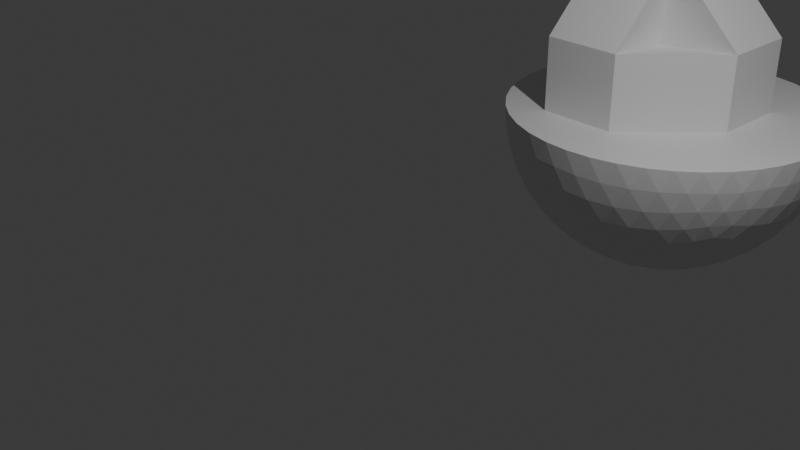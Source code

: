 # Source: in_2024.blend  (saved by Blender 4.2.66; exported with 4.5.12 LTS)
import bpy
from mathutils import Matrix  # noqa: F401  (used for matrix-valued properties, if any)

bpy.ops.wm.read_factory_settings(use_empty=True)
scene = bpy.context.scene
scene.name = 'Scene'

# ---- collections
col_collection = bpy.data.collections.new('Collection'); scene.collection.children.link(col_collection)
col_2 = bpy.data.collections.new('コレクション 2'); scene.collection.children.link(col_2)

# ---- materials (node trees are filled in below, after node groups)
mat_material = bpy.data.materials.new('Material')
mat_material.alpha_threshold = 0.0
mat_material.roughness = 0.5
mat_material.line_color = (0.0, 0.0, 0.0, 1.0)

# ---- material node trees
mat_material.use_nodes = True; mat_material.node_tree.nodes.clear()
_N = mat_material.node_tree.nodes; _L = mat_material.node_tree.links
n0 = _N.new('ShaderNodeOutputMaterial'); n0.name = 'Material Output'; n0.location = (300, 300)
n1 = _N.new('ShaderNodeBsdfPrincipled'); n1.name = 'Principled BSDF'; n1.location = (10, 300)
n1.inputs[3].default_value = 1.45
_L.new(n1.outputs[0], n0.inputs[0])
n0.is_active_output = True

# ---- world
world_world = bpy.data.worlds.new('World'); scene.world = world_world
world_world.use_nodes = True; world_world.node_tree.nodes.clear()
_N = world_world.node_tree.nodes; _L = world_world.node_tree.links
n0 = _N.new('ShaderNodeOutputWorld'); n0.name = 'World Output'; n0.location = (300, 300)
n1 = _N.new('ShaderNodeBackground'); n1.name = 'Background'; n1.location = (10, 300)
n1.inputs[0].default_value = (0.05088, 0.05088, 0.05088, 1.0)
_L.new(n1.outputs[0], n0.inputs[0])
n0.is_active_output = True
world_world.color = (0.05088, 0.05088, 0.05088)
world_world.sun_shadow_jitter_overblur = 0.0

# ---- cameras
cam_camera = bpy.data.cameras.new('Camera')
cam_camera.clip_end = 100.0
cam_camera.ortho_scale = 7.314

# ---- lights
light_light = bpy.data.lights.new('Light', 'POINT')
light_light.energy = 1000.0
light_light.shadow_soft_size = 0.1

# ---- meshes
me_cube = bpy.data.meshes.new('Cube')
me_cube.from_pydata([(1.0, 5.464, -0.03261), (-1.0, 5.464, 1.967), (-1.0, 5.464, -0.03261), (-1.0, 3.464, -0.03261), (0.0, 5.464, 1.967), (1.0, 5.464, 0.9674), (-0.1667, 4.631, 0.8007), (1.0, 4.464, -0.03261), (0.0, 3.464, -0.03261), (-1.0, 3.464, 0.9674), (-1.0, 4.464, 1.967), (0.0, 3.464, 0.9674), (1.0, 4.464, 0.9674), (0.0, 4.464, 1.967), (0.0, 3.464, 0.9674), (1.0, 4.464, 0.9674), (0.0, 4.464, 1.967), (0.0, 4.723, -2.08), (1.505, 3.63, -0.9302), (-0.5749, 2.954, -0.9302), (-1.86, 4.723, -0.9302), (-0.5749, 6.493, -0.9302), (1.505, 5.817, -0.9302), (-0.5365, 3.072, -1.145), (-0.4843, 3.233, -1.368), (-0.4174, 3.439, -1.582), (-0.3379, 3.683, -1.769), (-0.2505, 3.953, -1.916), (-0.1614, 4.227, -2.013), (-0.07664, 4.488, -2.065), (0.2007, 4.578, -2.065), (0.4226, 4.416, -2.013), (0.6557, 4.247, -1.916), (0.8847, 4.081, -1.769), (1.093, 3.929, -1.582), (1.268, 3.802, -1.368), (1.405, 3.703, -1.145), (1.328, 3.467, -0.9921), (1.106, 3.305, -1.045), (0.8424, 3.159, -1.081), (0.5468, 3.041, -1.094), (0.2383, 2.962, -1.081), (-0.06165, 2.926, -1.045), (-0.3358, 2.926, -0.9921), (1.605, 5.598, -0.9921), (1.69, 5.338, -1.045), (1.749, 5.041, -1.081), (1.769, 4.723, -1.094), (1.749, 4.406, -1.081), (1.69, 4.109, -1.045), (1.605, 3.849, -0.9921), (0.2007, 4.869, -2.065), (0.4226, 5.03, -2.013), (0.6557, 5.2, -1.916), (0.8847, 5.366, -1.769), (1.093, 5.517, -1.582), (1.268, 5.645, -1.368), (1.405, 5.744, -1.145), (-1.736, 4.723, -1.145), (-1.567, 4.723, -1.368), (-1.351, 4.723, -1.582), (-1.094, 4.723, -1.769), (-0.8105, 4.723, -1.916), (-0.5224, 4.723, -2.013), (-0.248, 4.723, -2.065), (-0.7845, 3.072, -0.9921), (-1.007, 3.233, -1.045), (-1.228, 3.439, -1.081), (-1.431, 3.683, -1.094), (-1.601, 3.953, -1.081), (-1.729, 4.227, -1.045), (-1.813, 4.488, -0.9921), (-0.5365, 6.375, -1.145), (-0.4843, 6.214, -1.368), (-0.4174, 6.008, -1.582), (-0.3379, 5.763, -1.769), (-0.2505, 5.494, -1.916), (-0.1614, 5.22, -2.013), (-0.07664, 4.959, -2.065), (-1.813, 4.959, -0.9921), (-1.729, 5.22, -1.045), (-1.601, 5.494, -1.081), (-1.431, 5.763, -1.094), (-1.228, 6.008, -1.081), (-1.007, 6.214, -1.045), (-0.7845, 6.375, -0.9921), (-0.3358, 6.52, -0.9921), (-0.06165, 6.521, -1.045), (0.2383, 6.485, -1.081), (0.5468, 6.406, -1.094), (0.8424, 6.288, -1.081), (1.106, 6.141, -1.045), (1.328, 5.98, -0.9921), (1.978, 4.081, -3.503e-08), (1.903, 3.929, -0.2702), (1.79, 3.802, -0.5224), (1.653, 3.703, -0.7441), (1.653, 5.744, -0.7441), (1.79, 5.645, -0.5224), (1.903, 5.517, -0.2702), (1.978, 5.366, 3.503e-08), (-3.504e-08, 2.643, -3.504e-08), (-0.167, 2.668, -0.2702), (-0.3228, 2.736, -0.5224), (-0.4599, 2.836, -0.7441), (1.481, 3.467, -0.7441), (1.429, 3.305, -0.5224), (1.343, 3.159, -0.2702), (1.223, 3.041, 3.504e-08), (-1.978, 4.081, -3.503e-08), (-2.007, 4.247, -0.2702), (-1.99, 4.416, -0.5224), (-1.937, 4.578, -0.7441), (-0.7372, 2.926, -0.7441), (-0.9069, 2.926, -0.5224), (-1.073, 2.962, -0.2702), (-1.223, 3.041, 3.504e-08), (-1.223, 6.406, -3.504e-08), (-1.073, 6.485, -0.2702), (-0.9069, 6.521, -0.5224), (-0.7372, 6.52, -0.7441), (-1.937, 4.869, -0.7441), (-1.99, 5.03, -0.5224), (-2.007, 5.2, -0.2702), (-1.978, 5.366, 3.503e-08), (1.223, 6.406, -3.504e-08), (1.343, 6.288, -0.2702), (1.429, 6.141, -0.5224), (1.481, 5.98, -0.7441), (-0.4599, 6.611, -0.7441), (-0.3228, 6.711, -0.5224), (-0.167, 6.779, -0.2702), (3.504e-08, 6.803, 3.504e-08), (1.857, 5.66, -3.13e-08), (1.758, 5.8, -0.2767), (1.683, 5.946, 0.0), (1.628, 5.906, -0.5282), (1.567, 6.063, -0.2767), (1.465, 6.2, 6.818e-08), (-0.3172, 6.779, -6.885e-07), (-0.4804, 6.728, -0.2767), (-0.6428, 6.702, -9.839e-07), (-0.6217, 6.637, -0.5282), (-0.7897, 6.628, -0.2767), (-0.9517, 6.573, -7.841e-07), (-2.053, 5.057, 2.191e-07), (-2.055, 4.886, -0.2767), (-2.08, 4.723, 1.312e-06), (-2.012, 4.723, -0.5282), (-2.055, 4.561, -0.2767), (-2.053, 4.39, 3.017e-06), (-0.9517, 2.874, -1.283e-06), (-0.7897, 2.819, -0.2767), (-0.6428, 2.745, -1.574e-06), (-0.6217, 2.81, -0.5282), (-0.4804, 2.719, -0.2767), (-0.3172, 2.668, -1.108e-06), (1.465, 3.247, -2.316e-06), (1.567, 3.384, -0.2767), (1.683, 3.501, -3.936e-06), (1.628, 3.541, -0.5282), (1.758, 3.647, -0.2767), (1.857, 3.786, -4.756e-06), (0.9517, 6.573, -1.818e-08), (0.6428, 6.702, -5.23e-14), (0.3172, 6.779, 1.818e-08), (1.094, 6.47, -0.2837), (0.7971, 6.622, -0.2913), (0.4714, 6.728, -0.2913), (0.1419, 6.779, -0.2837), (1.205, 6.326, -0.5534), (0.9302, 6.493, -0.5749), (0.617, 6.622, -0.5826), (0.2875, 6.702, -0.5749), (-0.03265, 6.728, -0.5534), (1.282, 6.157, -0.7923), (1.034, 6.326, -0.8301), (0.7428, 6.47, -0.8512), (0.4256, 6.573, -0.8512), (0.1057, 6.628, -0.8301), (-0.1944, 6.637, -0.7923), (-1.465, 6.2, -1.818e-08), (-1.683, 5.946, -1.569e-13), (-1.857, 5.66, 1.818e-08), (-1.323, 6.303, -0.2837), (-1.56, 6.068, -0.2913), (-1.761, 5.791, -0.2913), (-1.911, 5.494, -0.2837), (-1.152, 6.365, -0.5534), (-1.395, 6.155, -0.5749), (-1.615, 5.897, -0.5826), (-1.793, 5.608, -0.5749), (-1.917, 5.312, -0.5534), (-0.9674, 6.386, -0.7923), (-1.205, 6.202, -0.8301), (-1.431, 5.97, -0.8512), (-1.627, 5.7, -0.8512), (-1.778, 5.412, -0.8301), (-1.88, 5.13, -0.7923), (-1.857, 3.786, -1.818e-08), (-1.683, 3.501, 1.606e-13), (-1.465, 3.247, 1.818e-08), (-1.911, 3.953, -0.2837), (-1.761, 3.656, -0.2913), (-1.56, 3.379, -0.2913), (-1.323, 3.144, -0.2837), (-1.917, 4.135, -0.5534), (-1.793, 3.839, -0.5749), (-1.615, 3.55, -0.5826), (-1.395, 3.292, -0.5749), (-1.152, 3.082, -0.5534), (-1.88, 4.317, -0.7923), (-1.778, 4.034, -0.8301), (-1.627, 3.747, -0.8512), (-1.431, 3.477, -0.8512), (-1.205, 3.245, -0.8301), (-0.9674, 3.061, -0.7923), (0.3172, 2.668, -1.818e-08), (0.6428, 2.745, 5.603e-14), (0.9517, 2.874, 1.818e-08), (0.1419, 2.668, -0.2837), (0.4714, 2.719, -0.2913), (0.7971, 2.824, -0.2913), (1.094, 2.977, -0.2837), (-0.03265, 2.719, -0.5534), (0.2875, 2.745, -0.5749), (0.617, 2.824, -0.5826), (0.9302, 2.954, -0.5749), (1.205, 3.121, -0.5534), (-0.1944, 2.81, -0.7923), (0.1057, 2.819, -0.8301), (0.4256, 2.874, -0.8512), (0.7428, 2.977, -0.8512), (1.034, 3.121, -0.8301), (1.282, 3.29, -0.7923), (2.053, 4.39, -1.818e-08), (2.08, 4.723, 0.0), (2.053, 5.057, 1.818e-08), (1.999, 4.223, -0.2837), (2.052, 4.552, -0.2913), (2.052, 4.895, -0.2913), (1.999, 5.224, -0.2837), (1.897, 4.073, -0.5534), (1.97, 4.386, -0.5749), (1.997, 4.723, -0.5826), (1.97, 5.061, -0.5749), (1.897, 5.374, -0.5534), (1.76, 3.947, -0.7923), (1.844, 4.235, -0.8301), (1.891, 4.557, -0.8512), (1.891, 4.89, -0.8512), (1.844, 5.211, -0.8301), (1.76, 5.5, -0.7923), (1.2, 5.906, -1.22), (1.034, 5.8, -1.449), (0.9483, 6.063, -1.278), (0.8305, 5.66, -1.661), (0.7526, 5.946, -1.505), (0.6551, 6.2, -1.31), (0.6009, 5.494, -1.836), (0.527, 5.791, -1.705), (0.437, 6.068, -1.525), (0.3379, 6.303, -1.31), (0.3622, 5.312, -1.962), (0.2874, 5.608, -1.86), (0.2013, 5.897, -1.705), (0.1098, 6.155, -1.505), (0.02019, 6.364, -1.278), (0.132, 5.13, -2.036), (0.05285, 5.412, -1.962), (-0.03349, 5.7, -1.836), (-0.1212, 5.97, -1.661), (-0.2037, 6.202, -1.449), (-0.276, 6.386, -1.22), (-0.7537, 6.23, -1.22), (-0.7042, 6.039, -1.449), (-0.9809, 6.039, -1.278), (-0.6344, 5.803, -1.661), (-0.9302, 5.817, -1.505), (-1.202, 5.803, -1.31), (-0.5468, 5.533, -1.836), (-0.8527, 5.555, -1.705), (-1.144, 5.555, -1.525), (-1.398, 5.533, -1.31), (-0.4477, 5.25, -1.962), (-0.7525, 5.27, -1.86), (-1.054, 5.278, -1.705), (-1.327, 5.27, -1.505), (-1.555, 5.25, -1.278), (-0.3457, 4.975, -2.036), (-0.6389, 4.987, -1.962), (-0.9389, 4.993, -1.836), (-1.223, 4.993, -1.661), (-1.469, 4.987, -1.449), (-1.666, 4.975, -1.22), (-1.666, 4.472, -1.22), (-1.469, 4.46, -1.449), (-1.555, 4.197, -1.278), (-1.223, 4.454, -1.661), (-1.327, 4.177, -1.505), (-1.398, 3.914, -1.31), (-0.9389, 4.454, -1.836), (-1.054, 4.169, -1.705), (-1.144, 3.892, -1.525), (-1.202, 3.644, -1.31), (-0.6389, 4.46, -1.962), (-0.7525, 4.177, -1.86), (-0.8527, 3.892, -1.705), (-0.9302, 3.63, -1.505), (-0.9809, 3.408, -1.278), (-0.3457, 4.472, -2.036), (-0.4477, 4.197, -1.962), (-0.5468, 3.914, -1.836), (-0.6344, 3.644, -1.661), (-0.7042, 3.408, -1.449), (-0.7537, 3.216, -1.22), (1.496, 5.5, -1.22), (1.567, 5.211, -1.278), (1.343, 5.374, -1.449), (1.607, 4.89, -1.31), (1.395, 5.061, -1.505), (1.148, 5.224, -1.661), (1.607, 4.557, -1.31), (1.414, 4.723, -1.525), (1.178, 4.895, -1.705), (0.9182, 5.057, -1.836), (1.567, 4.235, -1.278), (1.395, 4.386, -1.505), (1.178, 4.552, -1.705), (0.9302, 4.723, -1.86), (0.6716, 4.886, -1.962), (1.496, 3.947, -1.22), (1.343, 4.073, -1.449), (1.148, 4.223, -1.661), (0.9182, 4.39, -1.836), (0.6716, 4.561, -1.962), (0.4273, 4.723, -2.036), (-0.276, 3.061, -1.22), (-0.2037, 3.245, -1.449), (0.02019, 3.082, -1.278), (-0.1212, 3.477, -1.661), (0.1098, 3.292, -1.505), (0.3379, 3.144, -1.31), (-0.03348, 3.747, -1.836), (0.2013, 3.55, -1.705), (0.437, 3.379, -1.525), (0.6551, 3.247, -1.31), (0.05285, 4.034, -1.962), (0.2875, 3.839, -1.86), (0.527, 3.656, -1.705), (0.7526, 3.501, -1.505), (0.9483, 3.384, -1.278), (0.132, 4.317, -2.036), (0.3622, 4.135, -1.962), (0.6009, 3.953, -1.836), (0.8305, 3.787, -1.661), (1.034, 3.647, -1.449), (1.2, 3.541, -1.22)], [], [(8, 11, 9, 3), (2, 0, 7, 8, 3), (3, 9, 10, 1, 2), (4, 1, 10, 13), (0, 5, 12, 7), (11, 8, 7, 12), (13, 10, 9, 11), (4, 13, 12, 5), (2, 1, 4, 5, 0), (15, 14, 11, 12), (16, 15, 12, 13), (14, 16, 13, 11), (6, 14, 15), (6, 15, 16), (6, 16, 14), (17, 30, 29), (18, 36, 50), (17, 29, 64), (17, 64, 78), (17, 78, 51), (18, 50, 96), (19, 43, 104), (20, 71, 112), (21, 85, 120), (22, 92, 128), (18, 96, 105), (19, 104, 113), (20, 112, 121), (21, 120, 129), (22, 128, 97), (99, 133, 100), (98, 134, 99), (97, 136, 98), (99, 134, 133), (134, 135, 133), (98, 136, 134), (136, 137, 134), (134, 137, 135), (137, 138, 135), (97, 128, 136), (128, 127, 136), (136, 127, 137), (127, 126, 137), (137, 126, 138), (126, 125, 138), (131, 139, 132), (130, 140, 131), (129, 142, 130), (131, 140, 139), (140, 141, 139), (130, 142, 140), (142, 143, 140), (140, 143, 141), (143, 144, 141), (129, 120, 142), (120, 119, 142), (142, 119, 143), (119, 118, 143), (143, 118, 144), (118, 117, 144), (123, 145, 124), (122, 146, 123), (121, 148, 122), (123, 146, 145), (146, 147, 145), (122, 148, 146), (148, 149, 146), (146, 149, 147), (149, 150, 147), (121, 112, 148), (112, 111, 148), (148, 111, 149), (111, 110, 149), (149, 110, 150), (110, 109, 150), (115, 151, 116), (114, 152, 115), (113, 154, 114), (115, 152, 151), (152, 153, 151), (114, 154, 152), (154, 155, 152), (152, 155, 153), (155, 156, 153), (113, 104, 154), (104, 103, 154), (154, 103, 155), (103, 102, 155), (155, 102, 156), (102, 101, 156), (107, 157, 108), (106, 158, 107), (105, 160, 106), (107, 158, 157), (158, 159, 157), (106, 160, 158), (160, 161, 158), (158, 161, 159), (161, 162, 159), (105, 96, 160), (96, 95, 160), (160, 95, 161), (95, 94, 161), (161, 94, 162), (94, 93, 162), (126, 166, 125), (127, 170, 126), (128, 175, 127), (125, 166, 163), (166, 167, 163), (163, 167, 164), (167, 168, 164), (164, 168, 165), (168, 169, 165), (165, 169, 132), (169, 131, 132), (126, 170, 166), (170, 171, 166), (166, 171, 167), (171, 172, 167), (167, 172, 168), (172, 173, 168), (168, 173, 169), (173, 174, 169), (169, 174, 131), (174, 130, 131), (127, 175, 170), (175, 176, 170), (170, 176, 171), (176, 177, 171), (171, 177, 172), (177, 178, 172), (172, 178, 173), (178, 179, 173), (173, 179, 174), (179, 180, 174), (174, 180, 130), (180, 129, 130), (128, 92, 175), (92, 91, 175), (175, 91, 176), (91, 90, 176), (176, 90, 177), (90, 89, 177), (177, 89, 178), (89, 88, 178), (178, 88, 179), (88, 87, 179), (179, 87, 180), (87, 86, 180), (180, 86, 129), (86, 21, 129), (118, 184, 117), (119, 188, 118), (120, 193, 119), (117, 184, 181), (184, 185, 181), (181, 185, 182), (185, 186, 182), (182, 186, 183), (186, 187, 183), (183, 187, 124), (187, 123, 124), (118, 188, 184), (188, 189, 184), (184, 189, 185), (189, 190, 185), (185, 190, 186), (190, 191, 186), (186, 191, 187), (191, 192, 187), (187, 192, 123), (192, 122, 123), (119, 193, 188), (193, 194, 188), (188, 194, 189), (194, 195, 189), (189, 195, 190), (195, 196, 190), (190, 196, 191), (196, 197, 191), (191, 197, 192), (197, 198, 192), (192, 198, 122), (198, 121, 122), (120, 85, 193), (85, 84, 193), (193, 84, 194), (84, 83, 194), (194, 83, 195), (83, 82, 195), (195, 82, 196), (82, 81, 196), (196, 81, 197), (81, 80, 197), (197, 80, 198), (80, 79, 198), (198, 79, 121), (79, 20, 121), (110, 202, 109), (111, 206, 110), (112, 211, 111), (109, 202, 199), (202, 203, 199), (199, 203, 200), (203, 204, 200), (200, 204, 201), (204, 205, 201), (201, 205, 116), (205, 115, 116), (110, 206, 202), (206, 207, 202), (202, 207, 203), (207, 208, 203), (203, 208, 204), (208, 209, 204), (204, 209, 205), (209, 210, 205), (205, 210, 115), (210, 114, 115), (111, 211, 206), (211, 212, 206), (206, 212, 207), (212, 213, 207), (207, 213, 208), (213, 214, 208), (208, 214, 209), (214, 215, 209), (209, 215, 210), (215, 216, 210), (210, 216, 114), (216, 113, 114), (112, 71, 211), (71, 70, 211), (211, 70, 212), (70, 69, 212), (212, 69, 213), (69, 68, 213), (213, 68, 214), (68, 67, 214), (214, 67, 215), (67, 66, 215), (215, 66, 216), (66, 65, 216), (216, 65, 113), (65, 19, 113), (102, 220, 101), (103, 224, 102), (104, 229, 103), (101, 220, 217), (220, 221, 217), (217, 221, 218), (221, 222, 218), (218, 222, 219), (222, 223, 219), (219, 223, 108), (223, 107, 108), (102, 224, 220), (224, 225, 220), (220, 225, 221), (225, 226, 221), (221, 226, 222), (226, 227, 222), (222, 227, 223), (227, 228, 223), (223, 228, 107), (228, 106, 107), (103, 229, 224), (229, 230, 224), (224, 230, 225), (230, 231, 225), (225, 231, 226), (231, 232, 226), (226, 232, 227), (232, 233, 227), (227, 233, 228), (233, 234, 228), (228, 234, 106), (234, 105, 106), (104, 43, 229), (43, 42, 229), (229, 42, 230), (42, 41, 230), (230, 41, 231), (41, 40, 231), (231, 40, 232), (40, 39, 232), (232, 39, 233), (39, 38, 233), (233, 38, 234), (38, 37, 234), (234, 37, 105), (37, 18, 105), (94, 238, 93), (95, 242, 94), (96, 247, 95), (100, 133, 135, 138, 125, 163, 164, 165, 132, 139, 141, 144, 117, 181, 182, 183, 124, 145, 147, 150, 109, 199, 200, 201, 116, 151, 153, 156, 101, 217, 218, 219, 108, 157, 159, 162, 93, 235, 236, 237), (93, 238, 235), (238, 239, 235), (235, 239, 236), (239, 240, 236), (236, 240, 237), (240, 241, 237), (237, 241, 100), (241, 99, 100), (94, 242, 238), (242, 243, 238), (238, 243, 239), (243, 244, 239), (239, 244, 240), (244, 245, 240), (240, 245, 241), (245, 246, 241), (241, 246, 99), (246, 98, 99), (95, 247, 242), (247, 248, 242), (242, 248, 243), (248, 249, 243), (243, 249, 244), (249, 250, 244), (244, 250, 245), (250, 251, 245), (245, 251, 246), (251, 252, 246), (246, 252, 98), (252, 97, 98), (96, 50, 247), (50, 49, 247), (247, 49, 248), (49, 48, 248), (248, 48, 249), (48, 47, 249), (249, 47, 250), (47, 46, 250), (250, 46, 251), (46, 45, 251), (251, 45, 252), (45, 44, 252), (252, 44, 97), (44, 22, 97), (57, 92, 22), (56, 253, 57), (55, 254, 56), (54, 256, 55), (53, 259, 54), (52, 263, 53), (51, 268, 52), (57, 253, 92), (253, 91, 92), (56, 254, 253), (254, 255, 253), (253, 255, 91), (255, 90, 91), (55, 256, 254), (256, 257, 254), (254, 257, 255), (257, 258, 255), (255, 258, 90), (258, 89, 90), (54, 259, 256), (259, 260, 256), (256, 260, 257), (260, 261, 257), (257, 261, 258), (261, 262, 258), (258, 262, 89), (262, 88, 89), (53, 263, 259), (263, 264, 259), (259, 264, 260), (264, 265, 260), (260, 265, 261), (265, 266, 261), (261, 266, 262), (266, 267, 262), (262, 267, 88), (267, 87, 88), (52, 268, 263), (268, 269, 263), (263, 269, 264), (269, 270, 264), (264, 270, 265), (270, 271, 265), (265, 271, 266), (271, 272, 266), (266, 272, 267), (272, 273, 267), (267, 273, 87), (273, 86, 87), (51, 78, 268), (78, 77, 268), (268, 77, 269), (77, 76, 269), (269, 76, 270), (76, 75, 270), (270, 75, 271), (75, 74, 271), (271, 74, 272), (74, 73, 272), (272, 73, 273), (73, 72, 273), (273, 72, 86), (72, 21, 86), (72, 85, 21), (73, 274, 72), (74, 275, 73), (75, 277, 74), (76, 280, 75), (77, 284, 76), (78, 289, 77), (72, 274, 85), (274, 84, 85), (73, 275, 274), (275, 276, 274), (274, 276, 84), (276, 83, 84), (74, 277, 275), (277, 278, 275), (275, 278, 276), (278, 279, 276), (276, 279, 83), (279, 82, 83), (75, 280, 277), (280, 281, 277), (277, 281, 278), (281, 282, 278), (278, 282, 279), (282, 283, 279), (279, 283, 82), (283, 81, 82), (76, 284, 280), (284, 285, 280), (280, 285, 281), (285, 286, 281), (281, 286, 282), (286, 287, 282), (282, 287, 283), (287, 288, 283), (283, 288, 81), (288, 80, 81), (77, 289, 284), (289, 290, 284), (284, 290, 285), (290, 291, 285), (285, 291, 286), (291, 292, 286), (286, 292, 287), (292, 293, 287), (287, 293, 288), (293, 294, 288), (288, 294, 80), (294, 79, 80), (78, 64, 289), (64, 63, 289), (289, 63, 290), (63, 62, 290), (290, 62, 291), (62, 61, 291), (291, 61, 292), (61, 60, 292), (292, 60, 293), (60, 59, 293), (293, 59, 294), (59, 58, 294), (294, 58, 79), (58, 20, 79), (58, 71, 20), (59, 295, 58), (60, 296, 59), (61, 298, 60), (62, 301, 61), (63, 305, 62), (64, 310, 63), (58, 295, 71), (295, 70, 71), (59, 296, 295), (296, 297, 295), (295, 297, 70), (297, 69, 70), (60, 298, 296), (298, 299, 296), (296, 299, 297), (299, 300, 297), (297, 300, 69), (300, 68, 69), (61, 301, 298), (301, 302, 298), (298, 302, 299), (302, 303, 299), (299, 303, 300), (303, 304, 300), (300, 304, 68), (304, 67, 68), (62, 305, 301), (305, 306, 301), (301, 306, 302), (306, 307, 302), (302, 307, 303), (307, 308, 303), (303, 308, 304), (308, 309, 304), (304, 309, 67), (309, 66, 67), (63, 310, 305), (310, 311, 305), (305, 311, 306), (311, 312, 306), (306, 312, 307), (312, 313, 307), (307, 313, 308), (313, 314, 308), (308, 314, 309), (314, 315, 309), (309, 315, 66), (315, 65, 66), (64, 29, 310), (29, 28, 310), (310, 28, 311), (28, 27, 311), (311, 27, 312), (27, 26, 312), (312, 26, 313), (26, 25, 313), (313, 25, 314), (25, 24, 314), (314, 24, 315), (24, 23, 315), (315, 23, 65), (23, 19, 65), (44, 57, 22), (45, 316, 44), (46, 317, 45), (47, 319, 46), (48, 322, 47), (49, 326, 48), (50, 331, 49), (44, 316, 57), (316, 56, 57), (45, 317, 316), (317, 318, 316), (316, 318, 56), (318, 55, 56), (46, 319, 317), (319, 320, 317), (317, 320, 318), (320, 321, 318), (318, 321, 55), (321, 54, 55), (47, 322, 319), (322, 323, 319), (319, 323, 320), (323, 324, 320), (320, 324, 321), (324, 325, 321), (321, 325, 54), (325, 53, 54), (48, 326, 322), (326, 327, 322), (322, 327, 323), (327, 328, 323), (323, 328, 324), (328, 329, 324), (324, 329, 325), (329, 330, 325), (325, 330, 53), (330, 52, 53), (49, 331, 326), (331, 332, 326), (326, 332, 327), (332, 333, 327), (327, 333, 328), (333, 334, 328), (328, 334, 329), (334, 335, 329), (329, 335, 330), (335, 336, 330), (330, 336, 52), (336, 51, 52), (50, 36, 331), (36, 35, 331), (331, 35, 332), (35, 34, 332), (332, 34, 333), (34, 33, 333), (333, 33, 334), (33, 32, 334), (334, 32, 335), (32, 31, 335), (335, 31, 336), (31, 30, 336), (336, 30, 51), (30, 17, 51), (23, 43, 19), (24, 337, 23), (25, 338, 24), (26, 340, 25), (27, 343, 26), (28, 347, 27), (29, 352, 28), (23, 337, 43), (337, 42, 43), (24, 338, 337), (338, 339, 337), (337, 339, 42), (339, 41, 42), (25, 340, 338), (340, 341, 338), (338, 341, 339), (341, 342, 339), (339, 342, 41), (342, 40, 41), (26, 343, 340), (343, 344, 340), (340, 344, 341), (344, 345, 341), (341, 345, 342), (345, 346, 342), (342, 346, 40), (346, 39, 40), (27, 347, 343), (347, 348, 343), (343, 348, 344), (348, 349, 344), (344, 349, 345), (349, 350, 345), (345, 350, 346), (350, 351, 346), (346, 351, 39), (351, 38, 39), (28, 352, 347), (352, 353, 347), (347, 353, 348), (353, 354, 348), (348, 354, 349), (354, 355, 349), (349, 355, 350), (355, 356, 350), (350, 356, 351), (356, 357, 351), (351, 357, 38), (357, 37, 38), (29, 30, 352), (30, 31, 352), (352, 31, 353), (31, 32, 353), (353, 32, 354), (32, 33, 354), (354, 33, 355), (33, 34, 355), (355, 34, 356), (34, 35, 356), (356, 35, 357), (35, 36, 357), (357, 36, 37), (36, 18, 37)])
_uv = me_cube.uv_layers.new(name='UVMap')
_uv.uv.foreach_set('vector', [0.375, 0.875, 0.5, 0.875, 0.5, 1.0, 0.375, 1.0, 0.125, 0.5, 0.375, 0.5, 0.375, 0.625, 0.25, 0.75, 0.125, 0.75, 0.375, 0.0, 0.5, 0.0, 0.625, 0.125, 0.625, 0.25, 0.375, 0.25, 0.75, 0.5, 0.875, 0.5, 0.875, 0.625, 0.75, 0.625, 0.375, 0.5, 0.5, 0.5, 0.5, 0.625, 0.375, 0.625, 0.5, 0.875, 0.375, 0.875, 0.375, 0.625, 0.5, 0.625, 0.625, 0.875, 0.625, 1.0, 0.5, 1.0, 0.5, 0.875, 0.75, 0.5, 0.75, 0.625, 0.5, 0.625, 0.5, 0.5, 0.375, 0.25, 0.625, 0.25, 0.625, 0.375, 0.5, 0.5, 0.375, 0.5, 0.5, 0.75, 0.5, 0.875, 0.5, 0.875, 0.5, 0.75, 0.625, 0.875, 0.5, 0.75, 0.5, 0.75, 0.625, 0.875, 0.5, 0.875, 0.625, 0.875, 0.625, 0.875, 0.5, 0.875, 0.5408, 0.8342, 0.5, 0.875, 0.5, 0.75, 0.5408, 0.8316, 0.5, 0.75, 0.625, 0.875, 0.5434, 0.8342, 0.625, 0.875, 0.5, 0.875, 0.1818, 0.0, 0.1932, 0.01968, 0.1705, 0.01968, 0.2727, 0.1575, 0.2841, 0.1378, 0.2955, 0.1575, 0.9091, 0.0, 0.9205, 0.01968, 0.8977, 0.01968, 0.7273, 0.0, 0.7386, 0.01968, 0.7159, 0.01968, 0.5455, 0.0, 0.5568, 0.01968, 0.5341, 0.01968, 0.2727, 0.1575, 0.2955, 0.1575, 0.2841, 0.1771, 0.09091, 0.1575, 0.1136, 0.1575, 0.1023, 0.1771, 0.8182, 0.1575, 0.8409, 0.1575, 0.8295, 0.1771, 0.6364, 0.1575, 0.6591, 0.1575, 0.6477, 0.1771, 0.4545, 0.1575, 0.4773, 0.1575, 0.4659, 0.1771, 0.2727, 0.1575, 0.2841, 0.1771, 0.2614, 0.1771, 0.09091, 0.1575, 0.1023, 0.1771, 0.07955, 0.1771, 0.8182, 0.1575, 0.8295, 0.1771, 0.8068, 0.1771, 0.6364, 0.1575, 0.6477, 0.1771, 0.625, 0.1771, 0.4545, 0.1575, 0.4659, 0.1771, 0.4432, 0.1771, 0.4205, 0.2165, 0.4318, 0.2362, 0.4091, 0.2362, 0.4318, 0.1968, 0.4432, 0.2165, 0.4205, 0.2165, 0.4432, 0.1771, 0.4545, 0.1968, 0.4318, 0.1968, 0.4205, 0.2165, 0.4432, 0.2165, 0.4318, 0.2362, 0.4432, 0.2165, 0.4545, 0.2362, 0.4318, 0.2362, 0.4318, 0.1968, 0.4545, 0.1968, 0.4432, 0.2165, 0.4545, 0.1968, 0.4659, 0.2165, 0.4432, 0.2165, 0.4432, 0.2165, 0.4659, 0.2165, 0.4545, 0.2362, 0.4659, 0.2165, 0.4773, 0.2362, 0.4545, 0.2362, 0.4432, 0.1771, 0.4659, 0.1771, 0.4545, 0.1968, 0.4659, 0.1771, 0.4773, 0.1968, 0.4545, 0.1968, 0.4545, 0.1968, 0.4773, 0.1968, 0.4659, 0.2165, 0.4773, 0.1968, 0.4886, 0.2165, 0.4659, 0.2165, 0.4659, 0.2165, 0.4886, 0.2165, 0.4773, 0.2362, 0.4886, 0.2165, 0.5, 0.2362, 0.4773, 0.2362, 0.6023, 0.2165, 0.6136, 0.2362, 0.5909, 0.2362, 0.6136, 0.1968, 0.625, 0.2165, 0.6023, 0.2165, 0.625, 0.1771, 0.6364, 0.1968, 0.6136, 0.1968, 0.6023, 0.2165, 0.625, 0.2165, 0.6136, 0.2362, 0.625, 0.2165, 0.6364, 0.2362, 0.6136, 0.2362, 0.6136, 0.1968, 0.6364, 0.1968, 0.625, 0.2165, 0.6364, 0.1968, 0.6477, 0.2165, 0.625, 0.2165, 0.625, 0.2165, 0.6477, 0.2165, 0.6364, 0.2362, 0.6477, 0.2165, 0.6591, 0.2362, 0.6364, 0.2362, 0.625, 0.1771, 0.6477, 0.1771, 0.6364, 0.1968, 0.6477, 0.1771, 0.6591, 0.1968, 0.6364, 0.1968, 0.6364, 0.1968, 0.6591, 0.1968, 0.6477, 0.2165, 0.6591, 0.1968, 0.6705, 0.2165, 0.6477, 0.2165, 0.6477, 0.2165, 0.6705, 0.2165, 0.6591, 0.2362, 0.6705, 0.2165, 0.6818, 0.2362, 0.6591, 0.2362, 0.7841, 0.2165, 0.7955, 0.2362, 0.7727, 0.2362, 0.7955, 0.1968, 0.8068, 0.2165, 0.7841, 0.2165, 0.8068, 0.1771, 0.8182, 0.1968, 0.7955, 0.1968, 0.7841, 0.2165, 0.8068, 0.2165, 0.7955, 0.2362, 0.8068, 0.2165, 0.8182, 0.2362, 0.7955, 0.2362, 0.7955, 0.1968, 0.8182, 0.1968, 0.8068, 0.2165, 0.8182, 0.1968, 0.8295, 0.2165, 0.8068, 0.2165, 0.8068, 0.2165, 0.8295, 0.2165, 0.8182, 0.2362, 0.8295, 0.2165, 0.8409, 0.2362, 0.8182, 0.2362, 0.8068, 0.1771, 0.8295, 0.1771, 0.8182, 0.1968, 0.8295, 0.1771, 0.8409, 0.1968, 0.8182, 0.1968, 0.8182, 0.1968, 0.8409, 0.1968, 0.8295, 0.2165, 0.8409, 0.1968, 0.8523, 0.2165, 0.8295, 0.2165, 0.8295, 0.2165, 0.8523, 0.2165, 0.8409, 0.2362, 0.8523, 0.2165, 0.8636, 0.2362, 0.8409, 0.2362, 0.05682, 0.2165, 0.06818, 0.2362, 0.04545, 0.2362, 0.06818, 0.1968, 0.07955, 0.2165, 0.05682, 0.2165, 0.07955, 0.1771, 0.09091, 0.1968, 0.06818, 0.1968, 0.05682, 0.2165, 0.07955, 0.2165, 0.06818, 0.2362, 0.07955, 0.2165, 0.09091, 0.2362, 0.06818, 0.2362, 0.06818, 0.1968, 0.09091, 0.1968, 0.07955, 0.2165, 0.09091, 0.1968, 0.1023, 0.2165, 0.07955, 0.2165, 0.07955, 0.2165, 0.1023, 0.2165, 0.09091, 0.2362, 0.1023, 0.2165, 0.1136, 0.2362, 0.09091, 0.2362, 0.07955, 0.1771, 0.1023, 0.1771, 0.09091, 0.1968, 0.1023, 0.1771, 0.1136, 0.1968, 0.09091, 0.1968, 0.09091, 0.1968, 0.1136, 0.1968, 0.1023, 0.2165, 0.1136, 0.1968, 0.125, 0.2165, 0.1023, 0.2165, 0.1023, 0.2165, 0.125, 0.2165, 0.1136, 0.2362, 0.125, 0.2165, 0.1364, 0.2362, 0.1136, 0.2362, 0.2386, 0.2165, 0.25, 0.2362, 0.2273, 0.2362, 0.25, 0.1968, 0.2614, 0.2165, 0.2386, 0.2165, 0.2614, 0.1771, 0.2727, 0.1968, 0.25, 0.1968, 0.2386, 0.2165, 0.2614, 0.2165, 0.25, 0.2362, 0.2614, 0.2165, 0.2727, 0.2362, 0.25, 0.2362, 0.25, 0.1968, 0.2727, 0.1968, 0.2614, 0.2165, 0.2727, 0.1968, 0.2841, 0.2165, 0.2614, 0.2165, 0.2614, 0.2165, 0.2841, 0.2165, 0.2727, 0.2362, 0.2841, 0.2165, 0.2955, 0.2362, 0.2727, 0.2362, 0.2614, 0.1771, 0.2841, 0.1771, 0.2727, 0.1968, 0.2841, 0.1771, 0.2955, 0.1968, 0.2727, 0.1968, 0.2727, 0.1968, 0.2955, 0.1968, 0.2841, 0.2165, 0.2955, 0.1968, 0.3068, 0.2165, 0.2841, 0.2165, 0.2841, 0.2165, 0.3068, 0.2165, 0.2955, 0.2362, 0.3068, 0.2165, 0.3182, 0.2362, 0.2955, 0.2362, 0.4886, 0.2165, 0.5114, 0.2165, 0.5, 0.2362, 0.4773, 0.1968, 0.5, 0.1968, 0.4886, 0.2165, 0.4659, 0.1771, 0.4886, 0.1771, 0.4773, 0.1968, 0.5, 0.2362, 0.5114, 0.2165, 0.5227, 0.2362, 0.5114, 0.2165, 0.5341, 0.2165, 0.5227, 0.2362, 0.5227, 0.2362, 0.5341, 0.2165, 0.5455, 0.2362, 0.5341, 0.2165, 0.5568, 0.2165, 0.5455, 0.2362, 0.5455, 0.2362, 0.5568, 0.2165, 0.5682, 0.2362, 0.5568, 0.2165, 0.5795, 0.2165, 0.5682, 0.2362, 0.5682, 0.2362, 0.5795, 0.2165, 0.5909, 0.2362, 0.5795, 0.2165, 0.6023, 0.2165, 0.5909, 0.2362, 0.4886, 0.2165, 0.5, 0.1968, 0.5114, 0.2165, 0.5, 0.1968, 0.5227, 0.1968, 0.5114, 0.2165, 0.5114, 0.2165, 0.5227, 0.1968, 0.5341, 0.2165, 0.5227, 0.1968, 0.5455, 0.1968, 0.5341, 0.2165, 0.5341, 0.2165, 0.5455, 0.1968, 0.5568, 0.2165, 0.5455, 0.1968, 0.5682, 0.1968, 0.5568, 0.2165, 0.5568, 0.2165, 0.5682, 0.1968, 0.5795, 0.2165, 0.5682, 0.1968, 0.5909, 0.1968, 0.5795, 0.2165, 0.5795, 0.2165, 0.5909, 0.1968, 0.6023, 0.2165, 0.5909, 0.1968, 0.6136, 0.1968, 0.6023, 0.2165, 0.4773, 0.1968, 0.4886, 0.1771, 0.5, 0.1968, 0.4886, 0.1771, 0.5114, 0.1771, 0.5, 0.1968, 0.5, 0.1968, 0.5114, 0.1771, 0.5227, 0.1968, 0.5114, 0.1771, 0.5341, 0.1771, 0.5227, 0.1968, 0.5227, 0.1968, 0.5341, 0.1771, 0.5455, 0.1968, 0.5341, 0.1771, 0.5568, 0.1771, 0.5455, 0.1968, 0.5455, 0.1968, 0.5568, 0.1771, 0.5682, 0.1968, 0.5568, 0.1771, 0.5795, 0.1771, 0.5682, 0.1968, 0.5682, 0.1968, 0.5795, 0.1771, 0.5909, 0.1968, 0.5795, 0.1771, 0.6023, 0.1771, 0.5909, 0.1968, 0.5909, 0.1968, 0.6023, 0.1771, 0.6136, 0.1968, 0.6023, 0.1771, 0.625, 0.1771, 0.6136, 0.1968, 0.4659, 0.1771, 0.4773, 0.1575, 0.4886, 0.1771, 0.4773, 0.1575, 0.5, 0.1575, 0.4886, 0.1771, 0.4886, 0.1771, 0.5, 0.1575, 0.5114, 0.1771, 0.5, 0.1575, 0.5227, 0.1575, 0.5114, 0.1771, 0.5114, 0.1771, 0.5227, 0.1575, 0.5341, 0.1771, 0.5227, 0.1575, 0.5455, 0.1575, 0.5341, 0.1771, 0.5341, 0.1771, 0.5455, 0.1575, 0.5568, 0.1771, 0.5455, 0.1575, 0.5682, 0.1575, 0.5568, 0.1771, 0.5568, 0.1771, 0.5682, 0.1575, 0.5795, 0.1771, 0.5682, 0.1575, 0.5909, 0.1575, 0.5795, 0.1771, 0.5795, 0.1771, 0.5909, 0.1575, 0.6023, 0.1771, 0.5909, 0.1575, 0.6136, 0.1575, 0.6023, 0.1771, 0.6023, 0.1771, 0.6136, 0.1575, 0.625, 0.1771, 0.6136, 0.1575, 0.6364, 0.1575, 0.625, 0.1771, 0.6705, 0.2165, 0.6932, 0.2165, 0.6818, 0.2362, 0.6591, 0.1968, 0.6818, 0.1968, 0.6705, 0.2165, 0.6477, 0.1771, 0.6705, 0.1771, 0.6591, 0.1968, 0.6818, 0.2362, 0.6932, 0.2165, 0.7045, 0.2362, 0.6932, 0.2165, 0.7159, 0.2165, 0.7045, 0.2362, 0.7045, 0.2362, 0.7159, 0.2165, 0.7273, 0.2362, 0.7159, 0.2165, 0.7386, 0.2165, 0.7273, 0.2362, 0.7273, 0.2362, 0.7386, 0.2165, 0.75, 0.2362, 0.7386, 0.2165, 0.7614, 0.2165, 0.75, 0.2362, 0.75, 0.2362, 0.7614, 0.2165, 0.7727, 0.2362, 0.7614, 0.2165, 0.7841, 0.2165, 0.7727, 0.2362, 0.6705, 0.2165, 0.6818, 0.1968, 0.6932, 0.2165, 0.6818, 0.1968, 0.7045, 0.1968, 0.6932, 0.2165, 0.6932, 0.2165, 0.7045, 0.1968, 0.7159, 0.2165, 0.7045, 0.1968, 0.7273, 0.1968, 0.7159, 0.2165, 0.7159, 0.2165, 0.7273, 0.1968, 0.7386, 0.2165, 0.7273, 0.1968, 0.75, 0.1968, 0.7386, 0.2165, 0.7386, 0.2165, 0.75, 0.1968, 0.7614, 0.2165, 0.75, 0.1968, 0.7727, 0.1968, 0.7614, 0.2165, 0.7614, 0.2165, 0.7727, 0.1968, 0.7841, 0.2165, 0.7727, 0.1968, 0.7955, 0.1968, 0.7841, 0.2165, 0.6591, 0.1968, 0.6705, 0.1771, 0.6818, 0.1968, 0.6705, 0.1771, 0.6932, 0.1771, 0.6818, 0.1968, 0.6818, 0.1968, 0.6932, 0.1771, 0.7045, 0.1968, 0.6932, 0.1771, 0.7159, 0.1771, 0.7045, 0.1968, 0.7045, 0.1968, 0.7159, 0.1771, 0.7273, 0.1968, 0.7159, 0.1771, 0.7386, 0.1771, 0.7273, 0.1968, 0.7273, 0.1968, 0.7386, 0.1771, 0.75, 0.1968, 0.7386, 0.1771, 0.7614, 0.1771, 0.75, 0.1968, 0.75, 0.1968, 0.7614, 0.1771, 0.7727, 0.1968, 0.7614, 0.1771, 0.7841, 0.1771, 0.7727, 0.1968, 0.7727, 0.1968, 0.7841, 0.1771, 0.7955, 0.1968, 0.7841, 0.1771, 0.8068, 0.1771, 0.7955, 0.1968, 0.6477, 0.1771, 0.6591, 0.1575, 0.6705, 0.1771, 0.6591, 0.1575, 0.6818, 0.1575, 0.6705, 0.1771, 0.6705, 0.1771, 0.6818, 0.1575, 0.6932, 0.1771, 0.6818, 0.1575, 0.7045, 0.1575, 0.6932, 0.1771, 0.6932, 0.1771, 0.7045, 0.1575, 0.7159, 0.1771, 0.7045, 0.1575, 0.7273, 0.1575, 0.7159, 0.1771, 0.7159, 0.1771, 0.7273, 0.1575, 0.7386, 0.1771, 0.7273, 0.1575, 0.75, 0.1575, 0.7386, 0.1771, 0.7386, 0.1771, 0.75, 0.1575, 0.7614, 0.1771, 0.75, 0.1575, 0.7727, 0.1575, 0.7614, 0.1771, 0.7614, 0.1771, 0.7727, 0.1575, 0.7841, 0.1771, 0.7727, 0.1575, 0.7955, 0.1575, 0.7841, 0.1771, 0.7841, 0.1771, 0.7955, 0.1575, 0.8068, 0.1771, 0.7955, 0.1575, 0.8182, 0.1575, 0.8068, 0.1771, 0.8523, 0.2165, 0.875, 0.2165, 0.8636, 0.2362, 0.8409, 0.1968, 0.8636, 0.1968, 0.8523, 0.2165, 0.8295, 0.1771, 0.8523, 0.1771, 0.8409, 0.1968, 0.8636, 0.2362, 0.875, 0.2165, 0.8864, 0.2362, 0.875, 0.2165, 0.8977, 0.2165, 0.8864, 0.2362, 0.8864, 0.2362, 0.8977, 0.2165, 0.9091, 0.2362, 0.8977, 0.2165, 0.9205, 0.2165, 0.9091, 0.2362, 0.9091, 0.2362, 0.9205, 0.2165, 0.9318, 0.2362, 0.9205, 0.2165, 0.9432, 0.2165, 0.9318, 0.2362, 0.9318, 0.2362, 0.9432, 0.2165, 0.9545, 0.2362, 0.9432, 0.2165, 0.9659, 0.2165, 0.9545, 0.2362, 0.8523, 0.2165, 0.8636, 0.1968, 0.875, 0.2165, 0.8636, 0.1968, 0.8864, 0.1968, 0.875, 0.2165, 0.875, 0.2165, 0.8864, 0.1968, 0.8977, 0.2165, 0.8864, 0.1968, 0.9091, 0.1968, 0.8977, 0.2165, 0.8977, 0.2165, 0.9091, 0.1968, 0.9205, 0.2165, 0.9091, 0.1968, 0.9318, 0.1968, 0.9205, 0.2165, 0.9205, 0.2165, 0.9318, 0.1968, 0.9432, 0.2165, 0.9318, 0.1968, 0.9545, 0.1968, 0.9432, 0.2165, 0.9432, 0.2165, 0.9545, 0.1968, 0.9659, 0.2165, 0.9545, 0.1968, 0.9773, 0.1968, 0.9659, 0.2165, 0.8409, 0.1968, 0.8523, 0.1771, 0.8636, 0.1968, 0.8523, 0.1771, 0.875, 0.1771, 0.8636, 0.1968, 0.8636, 0.1968, 0.875, 0.1771, 0.8864, 0.1968, 0.875, 0.1771, 0.8977, 0.1771, 0.8864, 0.1968, 0.8864, 0.1968, 0.8977, 0.1771, 0.9091, 0.1968, 0.8977, 0.1771, 0.9205, 0.1771, 0.9091, 0.1968, 0.9091, 0.1968, 0.9205, 0.1771, 0.9318, 0.1968, 0.9205, 0.1771, 0.9432, 0.1771, 0.9318, 0.1968, 0.9318, 0.1968, 0.9432, 0.1771, 0.9545, 0.1968, 0.9432, 0.1771, 0.9659, 0.1771, 0.9545, 0.1968, 0.9545, 0.1968, 0.9659, 0.1771, 0.9773, 0.1968, 0.9659, 0.1771, 0.9886, 0.1771, 0.9773, 0.1968, 0.8295, 0.1771, 0.8409, 0.1575, 0.8523, 0.1771, 0.8409, 0.1575, 0.8636, 0.1575, 0.8523, 0.1771, 0.8523, 0.1771, 0.8636, 0.1575, 0.875, 0.1771, 0.8636, 0.1575, 0.8864, 0.1575, 0.875, 0.1771, 0.875, 0.1771, 0.8864, 0.1575, 0.8977, 0.1771, 0.8864, 0.1575, 0.9091, 0.1575, 0.8977, 0.1771, 0.8977, 0.1771, 0.9091, 0.1575, 0.9205, 0.1771, 0.9091, 0.1575, 0.9318, 0.1575, 0.9205, 0.1771, 0.9205, 0.1771, 0.9318, 0.1575, 0.9432, 0.1771, 0.9318, 0.1575, 0.9545, 0.1575, 0.9432, 0.1771, 0.9432, 0.1771, 0.9545, 0.1575, 0.9659, 0.1771, 0.9545, 0.1575, 0.9773, 0.1575, 0.9659, 0.1771, 0.9659, 0.1771, 0.9773, 0.1575, 0.9886, 0.1771, 0.9773, 0.1575, 1.0, 0.1575, 0.9886, 0.1771, 0.125, 0.2165, 0.1477, 0.2165, 0.1364, 0.2362, 0.1136, 0.1968, 0.1364, 0.1968, 0.125, 0.2165, 0.1023, 0.1771, 0.125, 0.1771, 0.1136, 0.1968, 0.1364, 0.2362, 0.1477, 0.2165, 0.1591, 0.2362, 0.1477, 0.2165, 0.1705, 0.2165, 0.1591, 0.2362, 0.1591, 0.2362, 0.1705, 0.2165, 0.1818, 0.2362, 0.1705, 0.2165, 0.1932, 0.2165, 0.1818, 0.2362, 0.1818, 0.2362, 0.1932, 0.2165, 0.2045, 0.2362, 0.1932, 0.2165, 0.2159, 0.2165, 0.2045, 0.2362, 0.2045, 0.2362, 0.2159, 0.2165, 0.2273, 0.2362, 0.2159, 0.2165, 0.2386, 0.2165, 0.2273, 0.2362, 0.125, 0.2165, 0.1364, 0.1968, 0.1477, 0.2165, 0.1364, 0.1968, 0.1591, 0.1968, 0.1477, 0.2165, 0.1477, 0.2165, 0.1591, 0.1968, 0.1705, 0.2165, 0.1591, 0.1968, 0.1818, 0.1968, 0.1705, 0.2165, 0.1705, 0.2165, 0.1818, 0.1968, 0.1932, 0.2165, 0.1818, 0.1968, 0.2045, 0.1968, 0.1932, 0.2165, 0.1932, 0.2165, 0.2045, 0.1968, 0.2159, 0.2165, 0.2045, 0.1968, 0.2273, 0.1968, 0.2159, 0.2165, 0.2159, 0.2165, 0.2273, 0.1968, 0.2386, 0.2165, 0.2273, 0.1968, 0.25, 0.1968, 0.2386, 0.2165, 0.1136, 0.1968, 0.125, 0.1771, 0.1364, 0.1968, 0.125, 0.1771, 0.1477, 0.1771, 0.1364, 0.1968, 0.1364, 0.1968, 0.1477, 0.1771, 0.1591, 0.1968, 0.1477, 0.1771, 0.1705, 0.1771, 0.1591, 0.1968, 0.1591, 0.1968, 0.1705, 0.1771, 0.1818, 0.1968, 0.1705, 0.1771, 0.1932, 0.1771, 0.1818, 0.1968, 0.1818, 0.1968, 0.1932, 0.1771, 0.2045, 0.1968, 0.1932, 0.1771, 0.2159, 0.1771, 0.2045, 0.1968, 0.2045, 0.1968, 0.2159, 0.1771, 0.2273, 0.1968, 0.2159, 0.1771, 0.2386, 0.1771, 0.2273, 0.1968, 0.2273, 0.1968, 0.2386, 0.1771, 0.25, 0.1968, 0.2386, 0.1771, 0.2614, 0.1771, 0.25, 0.1968, 0.1023, 0.1771, 0.1136, 0.1575, 0.125, 0.1771, 0.1136, 0.1575, 0.1364, 0.1575, 0.125, 0.1771, 0.125, 0.1771, 0.1364, 0.1575, 0.1477, 0.1771, 0.1364, 0.1575, 0.1591, 0.1575, 0.1477, 0.1771, 0.1477, 0.1771, 0.1591, 0.1575, 0.1705, 0.1771, 0.1591, 0.1575, 0.1818, 0.1575, 0.1705, 0.1771, 0.1705, 0.1771, 0.1818, 0.1575, 0.1932, 0.1771, 0.1818, 0.1575, 0.2045, 0.1575, 0.1932, 0.1771, 0.1932, 0.1771, 0.2045, 0.1575, 0.2159, 0.1771, 0.2045, 0.1575, 0.2273, 0.1575, 0.2159, 0.1771, 0.2159, 0.1771, 0.2273, 0.1575, 0.2386, 0.1771, 0.2273, 0.1575, 0.25, 0.1575, 0.2386, 0.1771, 0.2386, 0.1771, 0.25, 0.1575, 0.2614, 0.1771, 0.25, 0.1575, 0.2727, 0.1575, 0.2614, 0.1771, 0.3068, 0.2165, 0.3295, 0.2165, 0.3182, 0.2362, 0.2955, 0.1968, 0.3182, 0.1968, 0.3068, 0.2165, 0.2841, 0.1771, 0.3068, 0.1771, 0.2955, 0.1968, 0.4091, 0.2362, 0.4318, 0.2362, 0.4545, 0.2362, 0.4773, 0.2362, 0.5, 0.2362, 0.5227, 0.2362, 0.5455, 0.2362, 0.5682, 0.2362, 0.5909, 0.2362, 0.6136, 0.2362, 0.6364, 0.2362, 0.6591, 0.2362, 0.6818, 0.2362, 0.7045, 0.2362, 0.7273, 0.2362, 0.75, 0.2362, 0.7727, 0.2362, 0.7955, 0.2362, 0.8182, 0.2362, 0.8409, 0.2362, 0.8636, 0.2362, 0.8864, 0.2362, 0.9091, 0.2362, 0.9318, 0.2362, 0.04545, 0.2362, 0.06818, 0.2362, 0.09091, 0.2362, 0.1136, 0.2362, 0.1364, 0.2362, 0.1591, 0.2362, 0.1818, 0.2362, 0.2045, 0.2362, 0.2273, 0.2362, 0.25, 0.2362, 0.2727, 0.2362, 0.2955, 0.2362, 0.3182, 0.2362, 0.3409, 0.2362, 0.3636, 0.2362, 0.3864, 0.2362, 0.3182, 0.2362, 0.3295, 0.2165, 0.3409, 0.2362, 0.3295, 0.2165, 0.3523, 0.2165, 0.3409, 0.2362, 0.3409, 0.2362, 0.3523, 0.2165, 0.3636, 0.2362, 0.3523, 0.2165, 0.375, 0.2165, 0.3636, 0.2362, 0.3636, 0.2362, 0.375, 0.2165, 0.3864, 0.2362, 0.375, 0.2165, 0.3977, 0.2165, 0.3864, 0.2362, 0.3864, 0.2362, 0.3977, 0.2165, 0.4091, 0.2362, 0.3977, 0.2165, 0.4205, 0.2165, 0.4091, 0.2362, 0.3068, 0.2165, 0.3182, 0.1968, 0.3295, 0.2165, 0.3182, 0.1968, 0.3409, 0.1968, 0.3295, 0.2165, 0.3295, 0.2165, 0.3409, 0.1968, 0.3523, 0.2165, 0.3409, 0.1968, 0.3636, 0.1968, 0.3523, 0.2165, 0.3523, 0.2165, 0.3636, 0.1968, 0.375, 0.2165, 0.3636, 0.1968, 0.3864, 0.1968, 0.375, 0.2165, 0.375, 0.2165, 0.3864, 0.1968, 0.3977, 0.2165, 0.3864, 0.1968, 0.4091, 0.1968, 0.3977, 0.2165, 0.3977, 0.2165, 0.4091, 0.1968, 0.4205, 0.2165, 0.4091, 0.1968, 0.4318, 0.1968, 0.4205, 0.2165, 0.2955, 0.1968, 0.3068, 0.1771, 0.3182, 0.1968, 0.3068, 0.1771, 0.3295, 0.1771, 0.3182, 0.1968, 0.3182, 0.1968, 0.3295, 0.1771, 0.3409, 0.1968, 0.3295, 0.1771, 0.3523, 0.1771, 0.3409, 0.1968, 0.3409, 0.1968, 0.3523, 0.1771, 0.3636, 0.1968, 0.3523, 0.1771, 0.375, 0.1771, 0.3636, 0.1968, 0.3636, 0.1968, 0.375, 0.1771, 0.3864, 0.1968, 0.375, 0.1771, 0.3977, 0.1771, 0.3864, 0.1968, 0.3864, 0.1968, 0.3977, 0.1771, 0.4091, 0.1968, 0.3977, 0.1771, 0.4205, 0.1771, 0.4091, 0.1968, 0.4091, 0.1968, 0.4205, 0.1771, 0.4318, 0.1968, 0.4205, 0.1771, 0.4432, 0.1771, 0.4318, 0.1968, 0.2841, 0.1771, 0.2955, 0.1575, 0.3068, 0.1771, 0.2955, 0.1575, 0.3182, 0.1575, 0.3068, 0.1771, 0.3068, 0.1771, 0.3182, 0.1575, 0.3295, 0.1771, 0.3182, 0.1575, 0.3409, 0.1575, 0.3295, 0.1771, 0.3295, 0.1771, 0.3409, 0.1575, 0.3523, 0.1771, 0.3409, 0.1575, 0.3636, 0.1575, 0.3523, 0.1771, 0.3523, 0.1771, 0.3636, 0.1575, 0.375, 0.1771, 0.3636, 0.1575, 0.3864, 0.1575, 0.375, 0.1771, 0.375, 0.1771, 0.3864, 0.1575, 0.3977, 0.1771, 0.3864, 0.1575, 0.4091, 0.1575, 0.3977, 0.1771, 0.3977, 0.1771, 0.4091, 0.1575, 0.4205, 0.1771, 0.4091, 0.1575, 0.4318, 0.1575, 0.4205, 0.1771, 0.4205, 0.1771, 0.4318, 0.1575, 0.4432, 0.1771, 0.4318, 0.1575, 0.4545, 0.1575, 0.4432, 0.1771, 0.4659, 0.1378, 0.4773, 0.1575, 0.4545, 0.1575, 0.4773, 0.1181, 0.4886, 0.1378, 0.4659, 0.1378, 0.4886, 0.09841, 0.5, 0.1181, 0.4773, 0.1181, 0.5, 0.07873, 0.5114, 0.09841, 0.4886, 0.09841, 0.5114, 0.05905, 0.5227, 0.07873, 0.5, 0.07873, 0.5227, 0.03937, 0.5341, 0.05905, 0.5114, 0.05905, 0.5341, 0.01968, 0.5455, 0.03937, 0.5227, 0.03937, 0.4659, 0.1378, 0.4886, 0.1378, 0.4773, 0.1575, 0.4886, 0.1378, 0.5, 0.1575, 0.4773, 0.1575, 0.4773, 0.1181, 0.5, 0.1181, 0.4886, 0.1378, 0.5, 0.1181, 0.5114, 0.1378, 0.4886, 0.1378, 0.4886, 0.1378, 0.5114, 0.1378, 0.5, 0.1575, 0.5114, 0.1378, 0.5227, 0.1575, 0.5, 0.1575, 0.4886, 0.09841, 0.5114, 0.09841, 0.5, 0.1181, 0.5114, 0.09841, 0.5227, 0.1181, 0.5, 0.1181, 0.5, 0.1181, 0.5227, 0.1181, 0.5114, 0.1378, 0.5227, 0.1181, 0.5341, 0.1378, 0.5114, 0.1378, 0.5114, 0.1378, 0.5341, 0.1378, 0.5227, 0.1575, 0.5341, 0.1378, 0.5455, 0.1575, 0.5227, 0.1575, 0.5, 0.07873, 0.5227, 0.07873, 0.5114, 0.09841, 0.5227, 0.07873, 0.5341, 0.09841, 0.5114, 0.09841, 0.5114, 0.09841, 0.5341, 0.09841, 0.5227, 0.1181, 0.5341, 0.09841, 0.5455, 0.1181, 0.5227, 0.1181, 0.5227, 0.1181, 0.5455, 0.1181, 0.5341, 0.1378, 0.5455, 0.1181, 0.5568, 0.1378, 0.5341, 0.1378, 0.5341, 0.1378, 0.5568, 0.1378, 0.5455, 0.1575, 0.5568, 0.1378, 0.5682, 0.1575, 0.5455, 0.1575, 0.5114, 0.05905, 0.5341, 0.05905, 0.5227, 0.07873, 0.5341, 0.05905, 0.5455, 0.07873, 0.5227, 0.07873, 0.5227, 0.07873, 0.5455, 0.07873, 0.5341, 0.09841, 0.5455, 0.07873, 0.5568, 0.09841, 0.5341, 0.09841, 0.5341, 0.09841, 0.5568, 0.09841, 0.5455, 0.1181, 0.5568, 0.09841, 0.5682, 0.1181, 0.5455, 0.1181, 0.5455, 0.1181, 0.5682, 0.1181, 0.5568, 0.1378, 0.5682, 0.1181, 0.5795, 0.1378, 0.5568, 0.1378, 0.5568, 0.1378, 0.5795, 0.1378, 0.5682, 0.1575, 0.5795, 0.1378, 0.5909, 0.1575, 0.5682, 0.1575, 0.5227, 0.03937, 0.5455, 0.03937, 0.5341, 0.05905, 0.5455, 0.03937, 0.5568, 0.05905, 0.5341, 0.05905, 0.5341, 0.05905, 0.5568, 0.05905, 0.5455, 0.07873, 0.5568, 0.05905, 0.5682, 0.07873, 0.5455, 0.07873, 0.5455, 0.07873, 0.5682, 0.07873, 0.5568, 0.09841, 0.5682, 0.07873, 0.5795, 0.09841, 0.5568, 0.09841, 0.5568, 0.09841, 0.5795, 0.09841, 0.5682, 0.1181, 0.5795, 0.09841, 0.5909, 0.1181, 0.5682, 0.1181, 0.5682, 0.1181, 0.5909, 0.1181, 0.5795, 0.1378, 0.5909, 0.1181, 0.6023, 0.1378, 0.5795, 0.1378, 0.5795, 0.1378, 0.6023, 0.1378, 0.5909, 0.1575, 0.6023, 0.1378, 0.6136, 0.1575, 0.5909, 0.1575, 0.5341, 0.01968, 0.5568, 0.01968, 0.5455, 0.03937, 0.5568, 0.01968, 0.5682, 0.03937, 0.5455, 0.03937, 0.5455, 0.03937, 0.5682, 0.03937, 0.5568, 0.05905, 0.5682, 0.03937, 0.5795, 0.05905, 0.5568, 0.05905, 0.5568, 0.05905, 0.5795, 0.05905, 0.5682, 0.07873, 0.5795, 0.05905, 0.5909, 0.07873, 0.5682, 0.07873, 0.5682, 0.07873, 0.5909, 0.07873, 0.5795, 0.09841, 0.5909, 0.07873, 0.6023, 0.09841, 0.5795, 0.09841, 0.5795, 0.09841, 0.6023, 0.09841, 0.5909, 0.1181, 0.6023, 0.09841, 0.6136, 0.1181, 0.5909, 0.1181, 0.5909, 0.1181, 0.6136, 0.1181, 0.6023, 0.1378, 0.6136, 0.1181, 0.625, 0.1378, 0.6023, 0.1378, 0.6023, 0.1378, 0.625, 0.1378, 0.6136, 0.1575, 0.625, 0.1378, 0.6364, 0.1575, 0.6136, 0.1575, 0.6477, 0.1378, 0.6591, 0.1575, 0.6364, 0.1575, 0.6591, 0.1181, 0.6705, 0.1378, 0.6477, 0.1378, 0.6705, 0.09841, 0.6818, 0.1181, 0.6591, 0.1181, 0.6818, 0.07873, 0.6932, 0.09841, 0.6705, 0.09841, 0.6932, 0.05905, 0.7045, 0.07873, 0.6818, 0.07873, 0.7045, 0.03937, 0.7159, 0.05905, 0.6932, 0.05905, 0.7159, 0.01968, 0.7273, 0.03937, 0.7045, 0.03937, 0.6477, 0.1378, 0.6705, 0.1378, 0.6591, 0.1575, 0.6705, 0.1378, 0.6818, 0.1575, 0.6591, 0.1575, 0.6591, 0.1181, 0.6818, 0.1181, 0.6705, 0.1378, 0.6818, 0.1181, 0.6932, 0.1378, 0.6705, 0.1378, 0.6705, 0.1378, 0.6932, 0.1378, 0.6818, 0.1575, 0.6932, 0.1378, 0.7045, 0.1575, 0.6818, 0.1575, 0.6705, 0.09841, 0.6932, 0.09841, 0.6818, 0.1181, 0.6932, 0.09841, 0.7045, 0.1181, 0.6818, 0.1181, 0.6818, 0.1181, 0.7045, 0.1181, 0.6932, 0.1378, 0.7045, 0.1181, 0.7159, 0.1378, 0.6932, 0.1378, 0.6932, 0.1378, 0.7159, 0.1378, 0.7045, 0.1575, 0.7159, 0.1378, 0.7273, 0.1575, 0.7045, 0.1575, 0.6818, 0.07873, 0.7045, 0.07873, 0.6932, 0.09841, 0.7045, 0.07873, 0.7159, 0.09841, 0.6932, 0.09841, 0.6932, 0.09841, 0.7159, 0.09841, 0.7045, 0.1181, 0.7159, 0.09841, 0.7273, 0.1181, 0.7045, 0.1181, 0.7045, 0.1181, 0.7273, 0.1181, 0.7159, 0.1378, 0.7273, 0.1181, 0.7386, 0.1378, 0.7159, 0.1378, 0.7159, 0.1378, 0.7386, 0.1378, 0.7273, 0.1575, 0.7386, 0.1378, 0.75, 0.1575, 0.7273, 0.1575, 0.6932, 0.05905, 0.7159, 0.05905, 0.7045, 0.07873, 0.7159, 0.05905, 0.7273, 0.07873, 0.7045, 0.07873, 0.7045, 0.07873, 0.7273, 0.07873, 0.7159, 0.09841, 0.7273, 0.07873, 0.7386, 0.09841, 0.7159, 0.09841, 0.7159, 0.09841, 0.7386, 0.09841, 0.7273, 0.1181, 0.7386, 0.09841, 0.75, 0.1181, 0.7273, 0.1181, 0.7273, 0.1181, 0.75, 0.1181, 0.7386, 0.1378, 0.75, 0.1181, 0.7614, 0.1378, 0.7386, 0.1378, 0.7386, 0.1378, 0.7614, 0.1378, 0.75, 0.1575, 0.7614, 0.1378, 0.7727, 0.1575, 0.75, 0.1575, 0.7045, 0.03937, 0.7273, 0.03937, 0.7159, 0.05905, 0.7273, 0.03937, 0.7386, 0.05905, 0.7159, 0.05905, 0.7159, 0.05905, 0.7386, 0.05905, 0.7273, 0.07873, 0.7386, 0.05905, 0.75, 0.07873, 0.7273, 0.07873, 0.7273, 0.07873, 0.75, 0.07873, 0.7386, 0.09841, 0.75, 0.07873, 0.7614, 0.09841, 0.7386, 0.09841, 0.7386, 0.09841, 0.7614, 0.09841, 0.75, 0.1181, 0.7614, 0.09841, 0.7727, 0.1181, 0.75, 0.1181, 0.75, 0.1181, 0.7727, 0.1181, 0.7614, 0.1378, 0.7727, 0.1181, 0.7841, 0.1378, 0.7614, 0.1378, 0.7614, 0.1378, 0.7841, 0.1378, 0.7727, 0.1575, 0.7841, 0.1378, 0.7955, 0.1575, 0.7727, 0.1575, 0.7159, 0.01968, 0.7386, 0.01968, 0.7273, 0.03937, 0.7386, 0.01968, 0.75, 0.03937, 0.7273, 0.03937, 0.7273, 0.03937, 0.75, 0.03937, 0.7386, 0.05905, 0.75, 0.03937, 0.7614, 0.05905, 0.7386, 0.05905, 0.7386, 0.05905, 0.7614, 0.05905, 0.75, 0.07873, 0.7614, 0.05905, 0.7727, 0.07873, 0.75, 0.07873, 0.75, 0.07873, 0.7727, 0.07873, 0.7614, 0.09841, 0.7727, 0.07873, 0.7841, 0.09841, 0.7614, 0.09841, 0.7614, 0.09841, 0.7841, 0.09841, 0.7727, 0.1181, 0.7841, 0.09841, 0.7955, 0.1181, 0.7727, 0.1181, 0.7727, 0.1181, 0.7955, 0.1181, 0.7841, 0.1378, 0.7955, 0.1181, 0.8068, 0.1378, 0.7841, 0.1378, 0.7841, 0.1378, 0.8068, 0.1378, 0.7955, 0.1575, 0.8068, 0.1378, 0.8182, 0.1575, 0.7955, 0.1575, 0.8295, 0.1378, 0.8409, 0.1575, 0.8182, 0.1575, 0.8409, 0.1181, 0.8523, 0.1378, 0.8295, 0.1378, 0.8523, 0.09841, 0.8636, 0.1181, 0.8409, 0.1181, 0.8636, 0.07873, 0.875, 0.09841, 0.8523, 0.09841, 0.875, 0.05905, 0.8864, 0.07873, 0.8636, 0.07873, 0.8864, 0.03937, 0.8977, 0.05905, 0.875, 0.05905, 0.8977, 0.01968, 0.9091, 0.03937, 0.8864, 0.03937, 0.8295, 0.1378, 0.8523, 0.1378, 0.8409, 0.1575, 0.8523, 0.1378, 0.8636, 0.1575, 0.8409, 0.1575, 0.8409, 0.1181, 0.8636, 0.1181, 0.8523, 0.1378, 0.8636, 0.1181, 0.875, 0.1378, 0.8523, 0.1378, 0.8523, 0.1378, 0.875, 0.1378, 0.8636, 0.1575, 0.875, 0.1378, 0.8864, 0.1575, 0.8636, 0.1575, 0.8523, 0.09841, 0.875, 0.09841, 0.8636, 0.1181, 0.875, 0.09841, 0.8864, 0.1181, 0.8636, 0.1181, 0.8636, 0.1181, 0.8864, 0.1181, 0.875, 0.1378, 0.8864, 0.1181, 0.8977, 0.1378, 0.875, 0.1378, 0.875, 0.1378, 0.8977, 0.1378, 0.8864, 0.1575, 0.8977, 0.1378, 0.9091, 0.1575, 0.8864, 0.1575, 0.8636, 0.07873, 0.8864, 0.07873, 0.875, 0.09841, 0.8864, 0.07873, 0.8977, 0.09841, 0.875, 0.09841, 0.875, 0.09841, 0.8977, 0.09841, 0.8864, 0.1181, 0.8977, 0.09841, 0.9091, 0.1181, 0.8864, 0.1181, 0.8864, 0.1181, 0.9091, 0.1181, 0.8977, 0.1378, 0.9091, 0.1181, 0.9205, 0.1378, 0.8977, 0.1378, 0.8977, 0.1378, 0.9205, 0.1378, 0.9091, 0.1575, 0.9205, 0.1378, 0.9318, 0.1575, 0.9091, 0.1575, 0.875, 0.05905, 0.8977, 0.05905, 0.8864, 0.07873, 0.8977, 0.05905, 0.9091, 0.07873, 0.8864, 0.07873, 0.8864, 0.07873, 0.9091, 0.07873, 0.8977, 0.09841, 0.9091, 0.07873, 0.9205, 0.09841, 0.8977, 0.09841, 0.8977, 0.09841, 0.9205, 0.09841, 0.9091, 0.1181, 0.9205, 0.09841, 0.9318, 0.1181, 0.9091, 0.1181, 0.9091, 0.1181, 0.9318, 0.1181, 0.9205, 0.1378, 0.9318, 0.1181, 0.9432, 0.1378, 0.9205, 0.1378, 0.9205, 0.1378, 0.9432, 0.1378, 0.9318, 0.1575, 0.9432, 0.1378, 0.9545, 0.1575, 0.9318, 0.1575, 0.8864, 0.03937, 0.9091, 0.03937, 0.8977, 0.05905, 0.9091, 0.03937, 0.9205, 0.05905, 0.8977, 0.05905, 0.8977, 0.05905, 0.9205, 0.05905, 0.9091, 0.07873, 0.9205, 0.05905, 0.9318, 0.07873, 0.9091, 0.07873, 0.9091, 0.07873, 0.9318, 0.07873, 0.9205, 0.09841, 0.9318, 0.07873, 0.9432, 0.09841, 0.9205, 0.09841, 0.9205, 0.09841, 0.9432, 0.09841, 0.9318, 0.1181, 0.9432, 0.09841, 0.9545, 0.1181, 0.9318, 0.1181, 0.9318, 0.1181, 0.9545, 0.1181, 0.9432, 0.1378, 0.9545, 0.1181, 0.9659, 0.1378, 0.9432, 0.1378, 0.9432, 0.1378, 0.9659, 0.1378, 0.9545, 0.1575, 0.9659, 0.1378, 0.9773, 0.1575, 0.9545, 0.1575, 0.8977, 0.01968, 0.9205, 0.01968, 0.9091, 0.03937, 0.9205, 0.01968, 0.9318, 0.03937, 0.9091, 0.03937, 0.9091, 0.03937, 0.9318, 0.03937, 0.9205, 0.05905, 0.9318, 0.03937, 0.9432, 0.05905, 0.9205, 0.05905, 0.9205, 0.05905, 0.9432, 0.05905, 0.9318, 0.07873, 0.9432, 0.05905, 0.9545, 0.07873, 0.9318, 0.07873, 0.9318, 0.07873, 0.9545, 0.07873, 0.9432, 0.09841, 0.9545, 0.07873, 0.9659, 0.09841, 0.9432, 0.09841, 0.9432, 0.09841, 0.9659, 0.09841, 0.9545, 0.1181, 0.9659, 0.09841, 0.9773, 0.1181, 0.9545, 0.1181, 0.9545, 0.1181, 0.9773, 0.1181, 0.9659, 0.1378, 0.9773, 0.1181, 0.9886, 0.1378, 0.9659, 0.1378, 0.9659, 0.1378, 0.9886, 0.1378, 0.9773, 0.1575, 0.9886, 0.1378, 1.0, 0.1575, 0.9773, 0.1575, 0.4318, 0.1575, 0.4432, 0.1378, 0.4545, 0.1575, 0.4091, 0.1575, 0.4205, 0.1378, 0.4318, 0.1575, 0.3864, 0.1575, 0.3977, 0.1378, 0.4091, 0.1575, 0.3636, 0.1575, 0.375, 0.1378, 0.3864, 0.1575, 0.3409, 0.1575, 0.3523, 0.1378, 0.3636, 0.1575, 0.3182, 0.1575, 0.3295, 0.1378, 0.3409, 0.1575, 0.2955, 0.1575, 0.3068, 0.1378, 0.3182, 0.1575, 0.4318, 0.1575, 0.4205, 0.1378, 0.4432, 0.1378, 0.4205, 0.1378, 0.4318, 0.1181, 0.4432, 0.1378, 0.4091, 0.1575, 0.3977, 0.1378, 0.4205, 0.1378, 0.3977, 0.1378, 0.4091, 0.1181, 0.4205, 0.1378, 0.4205, 0.1378, 0.4091, 0.1181, 0.4318, 0.1181, 0.4091, 0.1181, 0.4205, 0.09841, 0.4318, 0.1181, 0.3864, 0.1575, 0.375, 0.1378, 0.3977, 0.1378, 0.375, 0.1378, 0.3864, 0.1181, 0.3977, 0.1378, 0.3977, 0.1378, 0.3864, 0.1181, 0.4091, 0.1181, 0.3864, 0.1181, 0.3977, 0.09841, 0.4091, 0.1181, 0.4091, 0.1181, 0.3977, 0.09841, 0.4205, 0.09841, 0.3977, 0.09841, 0.4091, 0.07873, 0.4205, 0.09841, 0.3636, 0.1575, 0.3523, 0.1378, 0.375, 0.1378, 0.3523, 0.1378, 0.3636, 0.1181, 0.375, 0.1378, 0.375, 0.1378, 0.3636, 0.1181, 0.3864, 0.1181, 0.3636, 0.1181, 0.375, 0.09841, 0.3864, 0.1181, 0.3864, 0.1181, 0.375, 0.09841, 0.3977, 0.09841, 0.375, 0.09841, 0.3864, 0.07873, 0.3977, 0.09841, 0.3977, 0.09841, 0.3864, 0.07873, 0.4091, 0.07873, 0.3864, 0.07873, 0.3977, 0.05905, 0.4091, 0.07873, 0.3409, 0.1575, 0.3295, 0.1378, 0.3523, 0.1378, 0.3295, 0.1378, 0.3409, 0.1181, 0.3523, 0.1378, 0.3523, 0.1378, 0.3409, 0.1181, 0.3636, 0.1181, 0.3409, 0.1181, 0.3523, 0.09841, 0.3636, 0.1181, 0.3636, 0.1181, 0.3523, 0.09841, 0.375, 0.09841, 0.3523, 0.09841, 0.3636, 0.07873, 0.375, 0.09841, 0.375, 0.09841, 0.3636, 0.07873, 0.3864, 0.07873, 0.3636, 0.07873, 0.375, 0.05905, 0.3864, 0.07873, 0.3864, 0.07873, 0.375, 0.05905, 0.3977, 0.05905, 0.375, 0.05905, 0.3864, 0.03937, 0.3977, 0.05905, 0.3182, 0.1575, 0.3068, 0.1378, 0.3295, 0.1378, 0.3068, 0.1378, 0.3182, 0.1181, 0.3295, 0.1378, 0.3295, 0.1378, 0.3182, 0.1181, 0.3409, 0.1181, 0.3182, 0.1181, 0.3295, 0.09841, 0.3409, 0.1181, 0.3409, 0.1181, 0.3295, 0.09841, 0.3523, 0.09841, 0.3295, 0.09841, 0.3409, 0.07873, 0.3523, 0.09841, 0.3523, 0.09841, 0.3409, 0.07873, 0.3636, 0.07873, 0.3409, 0.07873, 0.3523, 0.05905, 0.3636, 0.07873, 0.3636, 0.07873, 0.3523, 0.05905, 0.375, 0.05905, 0.3523, 0.05905, 0.3636, 0.03937, 0.375, 0.05905, 0.375, 0.05905, 0.3636, 0.03937, 0.3864, 0.03937, 0.3636, 0.03937, 0.375, 0.01968, 0.3864, 0.03937, 0.2955, 0.1575, 0.2841, 0.1378, 0.3068, 0.1378, 0.2841, 0.1378, 0.2955, 0.1181, 0.3068, 0.1378, 0.3068, 0.1378, 0.2955, 0.1181, 0.3182, 0.1181, 0.2955, 0.1181, 0.3068, 0.09841, 0.3182, 0.1181, 0.3182, 0.1181, 0.3068, 0.09841, 0.3295, 0.09841, 0.3068, 0.09841, 0.3182, 0.07873, 0.3295, 0.09841, 0.3295, 0.09841, 0.3182, 0.07873, 0.3409, 0.07873, 0.3182, 0.07873, 0.3295, 0.05905, 0.3409, 0.07873, 0.3409, 0.07873, 0.3295, 0.05905, 0.3523, 0.05905, 0.3295, 0.05905, 0.3409, 0.03937, 0.3523, 0.05905, 0.3523, 0.05905, 0.3409, 0.03937, 0.3636, 0.03937, 0.3409, 0.03937, 0.3523, 0.01968, 0.3636, 0.03937, 0.3636, 0.03937, 0.3523, 0.01968, 0.375, 0.01968, 0.3523, 0.01968, 0.3636, 0.0, 0.375, 0.01968, 0.1023, 0.1378, 0.1136, 0.1575, 0.09091, 0.1575, 0.1136, 0.1181, 0.125, 0.1378, 0.1023, 0.1378, 0.125, 0.09841, 0.1364, 0.1181, 0.1136, 0.1181, 0.1364, 0.07873, 0.1477, 0.09841, 0.125, 0.09841, 0.1477, 0.05905, 0.1591, 0.07873, 0.1364, 0.07873, 0.1591, 0.03937, 0.1705, 0.05905, 0.1477, 0.05905, 0.1705, 0.01968, 0.1818, 0.03937, 0.1591, 0.03937, 0.1023, 0.1378, 0.125, 0.1378, 0.1136, 0.1575, 0.125, 0.1378, 0.1364, 0.1575, 0.1136, 0.1575, 0.1136, 0.1181, 0.1364, 0.1181, 0.125, 0.1378, 0.1364, 0.1181, 0.1477, 0.1378, 0.125, 0.1378, 0.125, 0.1378, 0.1477, 0.1378, 0.1364, 0.1575, 0.1477, 0.1378, 0.1591, 0.1575, 0.1364, 0.1575, 0.125, 0.09841, 0.1477, 0.09841, 0.1364, 0.1181, 0.1477, 0.09841, 0.1591, 0.1181, 0.1364, 0.1181, 0.1364, 0.1181, 0.1591, 0.1181, 0.1477, 0.1378, 0.1591, 0.1181, 0.1705, 0.1378, 0.1477, 0.1378, 0.1477, 0.1378, 0.1705, 0.1378, 0.1591, 0.1575, 0.1705, 0.1378, 0.1818, 0.1575, 0.1591, 0.1575, 0.1364, 0.07873, 0.1591, 0.07873, 0.1477, 0.09841, 0.1591, 0.07873, 0.1705, 0.09841, 0.1477, 0.09841, 0.1477, 0.09841, 0.1705, 0.09841, 0.1591, 0.1181, 0.1705, 0.09841, 0.1818, 0.1181, 0.1591, 0.1181, 0.1591, 0.1181, 0.1818, 0.1181, 0.1705, 0.1378, 0.1818, 0.1181, 0.1932, 0.1378, 0.1705, 0.1378, 0.1705, 0.1378, 0.1932, 0.1378, 0.1818, 0.1575, 0.1932, 0.1378, 0.2045, 0.1575, 0.1818, 0.1575, 0.1477, 0.05905, 0.1705, 0.05905, 0.1591, 0.07873, 0.1705, 0.05905, 0.1818, 0.07873, 0.1591, 0.07873, 0.1591, 0.07873, 0.1818, 0.07873, 0.1705, 0.09841, 0.1818, 0.07873, 0.1932, 0.09841, 0.1705, 0.09841, 0.1705, 0.09841, 0.1932, 0.09841, 0.1818, 0.1181, 0.1932, 0.09841, 0.2045, 0.1181, 0.1818, 0.1181, 0.1818, 0.1181, 0.2045, 0.1181, 0.1932, 0.1378, 0.2045, 0.1181, 0.2159, 0.1378, 0.1932, 0.1378, 0.1932, 0.1378, 0.2159, 0.1378, 0.2045, 0.1575, 0.2159, 0.1378, 0.2273, 0.1575, 0.2045, 0.1575, 0.1591, 0.03937, 0.1818, 0.03937, 0.1705, 0.05905, 0.1818, 0.03937, 0.1932, 0.05905, 0.1705, 0.05905, 0.1705, 0.05905, 0.1932, 0.05905, 0.1818, 0.07873, 0.1932, 0.05905, 0.2045, 0.07873, 0.1818, 0.07873, 0.1818, 0.07873, 0.2045, 0.07873, 0.1932, 0.09841, 0.2045, 0.07873, 0.2159, 0.09841, 0.1932, 0.09841, 0.1932, 0.09841, 0.2159, 0.09841, 0.2045, 0.1181, 0.2159, 0.09841, 0.2273, 0.1181, 0.2045, 0.1181, 0.2045, 0.1181, 0.2273, 0.1181, 0.2159, 0.1378, 0.2273, 0.1181, 0.2386, 0.1378, 0.2159, 0.1378, 0.2159, 0.1378, 0.2386, 0.1378, 0.2273, 0.1575, 0.2386, 0.1378, 0.25, 0.1575, 0.2273, 0.1575, 0.1705, 0.01968, 0.1932, 0.01968, 0.1818, 0.03937, 0.1932, 0.01968, 0.2045, 0.03937, 0.1818, 0.03937, 0.1818, 0.03937, 0.2045, 0.03937, 0.1932, 0.05905, 0.2045, 0.03937, 0.2159, 0.05905, 0.1932, 0.05905, 0.1932, 0.05905, 0.2159, 0.05905, 0.2045, 0.07873, 0.2159, 0.05905, 0.2273, 0.07873, 0.2045, 0.07873, 0.2045, 0.07873, 0.2273, 0.07873, 0.2159, 0.09841, 0.2273, 0.07873, 0.2386, 0.09841, 0.2159, 0.09841, 0.2159, 0.09841, 0.2386, 0.09841, 0.2273, 0.1181, 0.2386, 0.09841, 0.25, 0.1181, 0.2273, 0.1181, 0.2273, 0.1181, 0.25, 0.1181, 0.2386, 0.1378, 0.25, 0.1181, 0.2614, 0.1378, 0.2386, 0.1378, 0.2386, 0.1378, 0.2614, 0.1378, 0.25, 0.1575, 0.2614, 0.1378, 0.2727, 0.1575, 0.25, 0.1575])
me_cube.materials.append(mat_material)
me_cube.use_mirror_vertex_groups = False
me_cube.update()

# ---- objects
ob_cube = bpy.data.objects.new('Cube', me_cube)
ob_light = bpy.data.objects.new('Light', light_light)
ob_camera = bpy.data.objects.new('Camera', cam_camera)

# ---- transforms, parenting, visibility, modifiers, constraints
ob_cube.location = (0.0, 0.0, 0.0)
ob_cube.lock_rotations_4d = False
ob_cube.empty_display_type = 'ARROWS'
ob_cube.lineart.crease_threshold = 0.0
_vg = ob_cube.vertex_groups.new(name='芸術作品')
_vg = ob_cube.vertex_groups.new(name='球')
ob_light.location = (4.076, 1.005, 5.904)
ob_light.rotation_euler = (0.6503, 0.05522, 1.866)
ob_light.lock_rotations_4d = False
ob_light.empty_display_type = 'ARROWS'
ob_light.color = (0.0, 0.0, 0.0, 0.0)
ob_light.lineart.crease_threshold = 0.0
ob_camera.location = (7.359, -6.926, 4.958)
ob_camera.rotation_euler = (1.109, 0.0, 0.8149)
ob_camera.lock_rotations_4d = False
ob_camera.empty_display_type = 'ARROWS'
ob_camera.color = (0.0, 0.0, 0.0, 0.0)
ob_camera.display_type = 'WIRE'
ob_camera.lineart.crease_threshold = 0.0

# ---- collection membership
col_collection.objects.link(ob_cube)
col_collection.objects.link(ob_light)
col_collection.objects.link(ob_camera)

# ---- scene / render settings (as saved in the file)
scene.camera = ob_camera
scene.frame_start = 1; scene.frame_end = 250; scene.frame_set(1)
scene.render.engine = 'BLENDER_EEVEE_NEXT'
bpy.context.view_layer.update()

